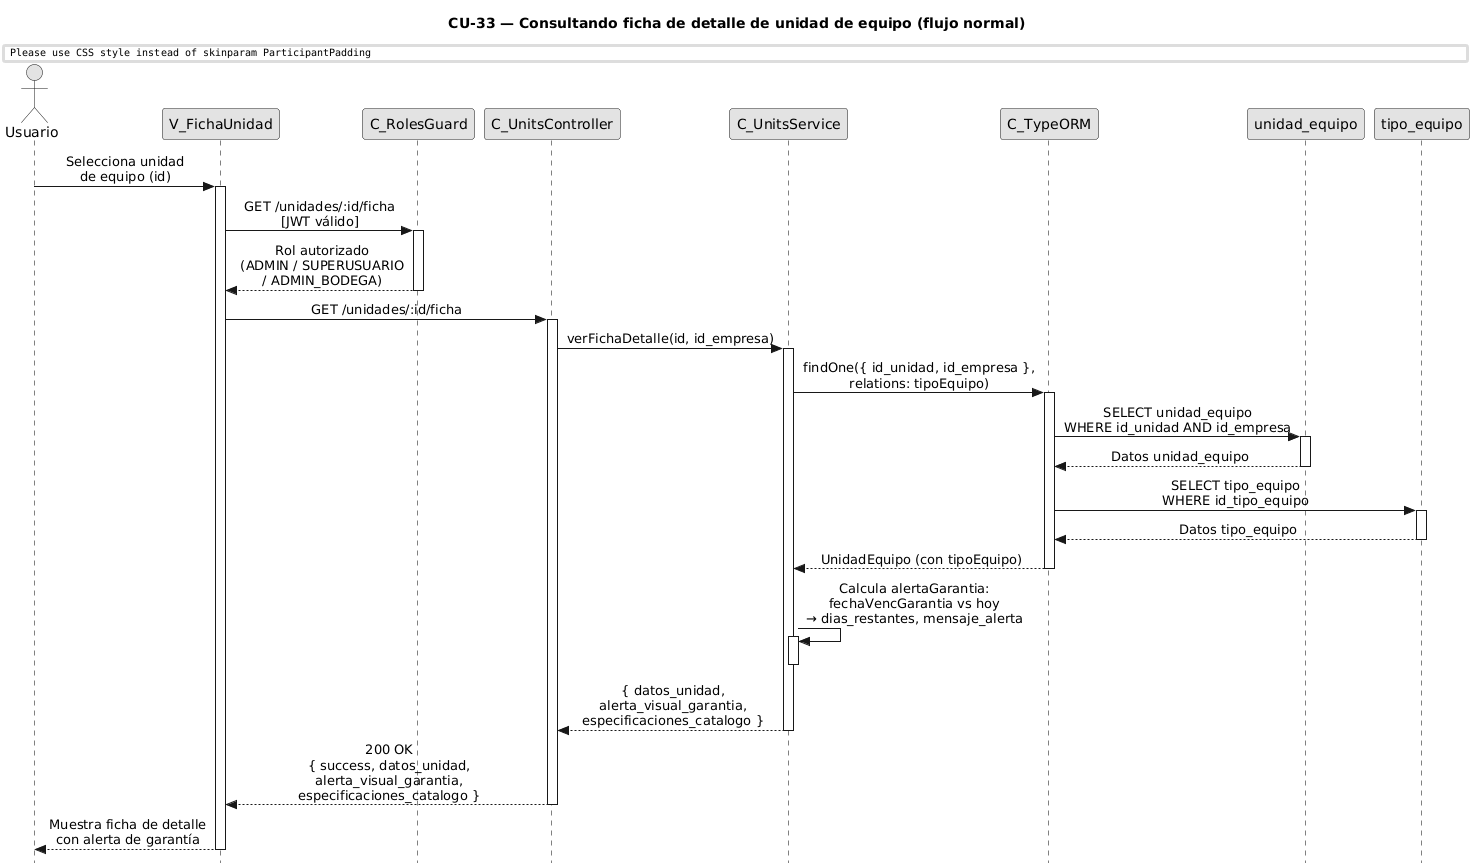

The diagram above was rendered by PlantUML. Its source (embedded in the PNG):
@startuml CU33-normal
title CU-33 — Consultando ficha de detalle de unidad de equipo (flujo normal)

skinparam style strictuml
skinparam monochrome true
skinparam shadowing false
skinparam sequenceMessageAlign center
skinparam ParticipantPadding 70
skinparam ActorPadding 30
skinparam sequence {
  MessageAlign center
  LifeLineBorderColor black
}
hide footbox

actor "Usuario" as user
participant "V_FichaUnidad" as view
participant "C_RolesGuard" as guard
participant "C_UnitsController" as ctrl
participant "C_UnitsService" as svc
participant "C_TypeORM" as orm
participant "unidad_equipo" as uent
participant "tipo_equipo" as tent

user -> view : Selecciona unidad\nde equipo (id)
activate view

view -> guard : GET /unidades/:id/ficha\n[JWT válido]
activate guard

guard --> view : Rol autorizado\n(ADMIN / SUPERUSUARIO\n/ ADMIN_BODEGA)
deactivate guard

view -> ctrl : GET /unidades/:id/ficha
activate ctrl

ctrl -> svc : verFichaDetalle(id, id_empresa)
activate svc

svc -> orm : findOne({ id_unidad, id_empresa },\nrelations: tipoEquipo)
activate orm

orm -> uent : SELECT unidad_equipo\nWHERE id_unidad AND id_empresa
activate uent
uent --> orm : Datos unidad_equipo
deactivate uent

orm -> tent : SELECT tipo_equipo\nWHERE id_tipo_equipo
activate tent
tent --> orm : Datos tipo_equipo
deactivate tent

orm --> svc : UnidadEquipo (con tipoEquipo)
deactivate orm

svc -> svc : Calcula alertaGarantia:\nfechaVencGarantia vs hoy\n→ dias_restantes, mensaje_alerta
activate svc
deactivate svc

svc --> ctrl : { datos_unidad,\nalerta_visual_garantia,\nespecificaciones_catalogo }
deactivate svc

ctrl --> view : 200 OK\n{ success, datos_unidad,\nalerta_visual_garantia,\nespecificaciones_catalogo }
deactivate ctrl

view --> user : Muestra ficha de detalle\ncon alerta de garantía
deactivate view

@enduml